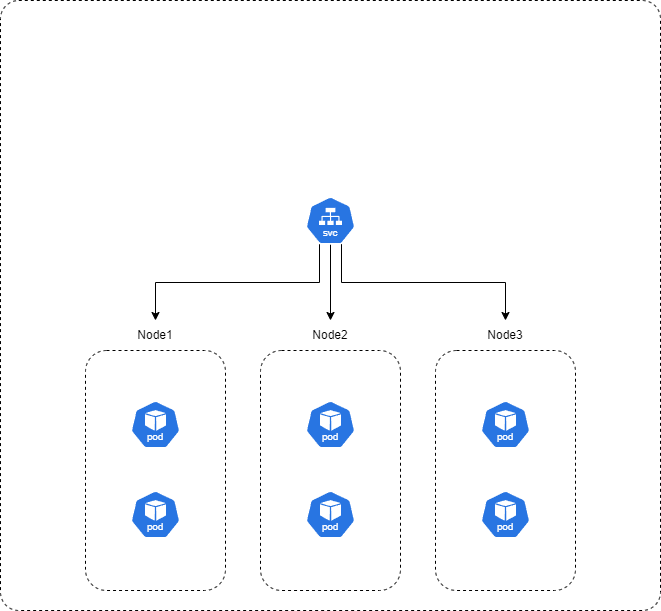

The diagram above was exported from draw.io. Its source (the exported page's mxGraphModel, read from the mxfile embedded in the PNG):
<mxGraphModel dx="2074" dy="1115" grid="1" gridSize="10" guides="1" tooltips="1" connect="1" arrows="1" fold="1" page="1" pageScale="1" pageWidth="1169" pageHeight="827" math="0" shadow="0">
  <root>
    <mxCell id="0" />
    <mxCell id="1" parent="0" />
    <mxCell id="Z8uUX30g9fhmoHzEb31e-20" value="" style="rounded=1;whiteSpace=wrap;html=1;fillColor=none;arcSize=3;dashed=1;" vertex="1" parent="1">
      <mxGeometry x="95" y="180" width="660" height="610" as="geometry" />
    </mxCell>
    <mxCell id="Z8uUX30g9fhmoHzEb31e-3" value="" style="rounded=1;whiteSpace=wrap;html=1;fillColor=none;dashed=1;" vertex="1" parent="1">
      <mxGeometry x="180" y="530" width="140" height="240" as="geometry" />
    </mxCell>
    <mxCell id="Z8uUX30g9fhmoHzEb31e-4" value="Node1" style="text;html=1;align=center;verticalAlign=middle;whiteSpace=wrap;rounded=0;" vertex="1" parent="1">
      <mxGeometry x="220" y="500" width="60" height="30" as="geometry" />
    </mxCell>
    <mxCell id="Z8uUX30g9fhmoHzEb31e-5" value="" style="rounded=1;whiteSpace=wrap;html=1;fillColor=none;dashed=1;" vertex="1" parent="1">
      <mxGeometry x="355" y="530" width="140" height="240" as="geometry" />
    </mxCell>
    <mxCell id="Z8uUX30g9fhmoHzEb31e-6" value="Node2" style="text;html=1;align=center;verticalAlign=middle;whiteSpace=wrap;rounded=0;" vertex="1" parent="1">
      <mxGeometry x="395" y="500" width="60" height="30" as="geometry" />
    </mxCell>
    <mxCell id="Z8uUX30g9fhmoHzEb31e-7" value="" style="rounded=1;whiteSpace=wrap;html=1;fillColor=none;dashed=1;" vertex="1" parent="1">
      <mxGeometry x="530" y="530" width="140" height="240" as="geometry" />
    </mxCell>
    <mxCell id="Z8uUX30g9fhmoHzEb31e-8" value="Node3" style="text;html=1;align=center;verticalAlign=middle;whiteSpace=wrap;rounded=0;" vertex="1" parent="1">
      <mxGeometry x="570" y="500" width="60" height="30" as="geometry" />
    </mxCell>
    <mxCell id="Z8uUX30g9fhmoHzEb31e-9" value="" style="aspect=fixed;sketch=0;html=1;dashed=0;whitespace=wrap;verticalLabelPosition=bottom;verticalAlign=top;fillColor=#2875E2;strokeColor=#ffffff;points=[[0.005,0.63,0],[0.1,0.2,0],[0.9,0.2,0],[0.5,0,0],[0.995,0.63,0],[0.72,0.99,0],[0.5,1,0],[0.28,0.99,0]];shape=mxgraph.kubernetes.icon2;kubernetesLabel=1;prIcon=pod" vertex="1" parent="1">
      <mxGeometry x="225" y="580" width="50" height="48" as="geometry" />
    </mxCell>
    <mxCell id="Z8uUX30g9fhmoHzEb31e-10" value="" style="aspect=fixed;sketch=0;html=1;dashed=0;whitespace=wrap;verticalLabelPosition=bottom;verticalAlign=top;fillColor=#2875E2;strokeColor=#ffffff;points=[[0.005,0.63,0],[0.1,0.2,0],[0.9,0.2,0],[0.5,0,0],[0.995,0.63,0],[0.72,0.99,0],[0.5,1,0],[0.28,0.99,0]];shape=mxgraph.kubernetes.icon2;kubernetesLabel=1;prIcon=pod" vertex="1" parent="1">
      <mxGeometry x="225" y="670" width="50" height="48" as="geometry" />
    </mxCell>
    <mxCell id="Z8uUX30g9fhmoHzEb31e-12" value="" style="aspect=fixed;sketch=0;html=1;dashed=0;whitespace=wrap;verticalLabelPosition=bottom;verticalAlign=top;fillColor=#2875E2;strokeColor=#ffffff;points=[[0.005,0.63,0],[0.1,0.2,0],[0.9,0.2,0],[0.5,0,0],[0.995,0.63,0],[0.72,0.99,0],[0.5,1,0],[0.28,0.99,0]];shape=mxgraph.kubernetes.icon2;kubernetesLabel=1;prIcon=pod" vertex="1" parent="1">
      <mxGeometry x="400" y="580" width="50" height="48" as="geometry" />
    </mxCell>
    <mxCell id="Z8uUX30g9fhmoHzEb31e-13" value="" style="aspect=fixed;sketch=0;html=1;dashed=0;whitespace=wrap;verticalLabelPosition=bottom;verticalAlign=top;fillColor=#2875E2;strokeColor=#ffffff;points=[[0.005,0.63,0],[0.1,0.2,0],[0.9,0.2,0],[0.5,0,0],[0.995,0.63,0],[0.72,0.99,0],[0.5,1,0],[0.28,0.99,0]];shape=mxgraph.kubernetes.icon2;kubernetesLabel=1;prIcon=pod" vertex="1" parent="1">
      <mxGeometry x="400" y="670" width="50" height="48" as="geometry" />
    </mxCell>
    <mxCell id="Z8uUX30g9fhmoHzEb31e-14" value="" style="aspect=fixed;sketch=0;html=1;dashed=0;whitespace=wrap;verticalLabelPosition=bottom;verticalAlign=top;fillColor=#2875E2;strokeColor=#ffffff;points=[[0.005,0.63,0],[0.1,0.2,0],[0.9,0.2,0],[0.5,0,0],[0.995,0.63,0],[0.72,0.99,0],[0.5,1,0],[0.28,0.99,0]];shape=mxgraph.kubernetes.icon2;kubernetesLabel=1;prIcon=pod" vertex="1" parent="1">
      <mxGeometry x="575" y="580" width="50" height="48" as="geometry" />
    </mxCell>
    <mxCell id="Z8uUX30g9fhmoHzEb31e-15" value="" style="aspect=fixed;sketch=0;html=1;dashed=0;whitespace=wrap;verticalLabelPosition=bottom;verticalAlign=top;fillColor=#2875E2;strokeColor=#ffffff;points=[[0.005,0.63,0],[0.1,0.2,0],[0.9,0.2,0],[0.5,0,0],[0.995,0.63,0],[0.72,0.99,0],[0.5,1,0],[0.28,0.99,0]];shape=mxgraph.kubernetes.icon2;kubernetesLabel=1;prIcon=pod" vertex="1" parent="1">
      <mxGeometry x="575" y="670" width="50" height="48" as="geometry" />
    </mxCell>
    <mxCell id="Z8uUX30g9fhmoHzEb31e-17" style="edgeStyle=orthogonalEdgeStyle;rounded=0;orthogonalLoop=1;jettySize=auto;html=1;exitX=0.28;exitY=0.99;exitDx=0;exitDy=0;exitPerimeter=0;entryX=0.5;entryY=0;entryDx=0;entryDy=0;" edge="1" parent="1" source="Z8uUX30g9fhmoHzEb31e-16" target="Z8uUX30g9fhmoHzEb31e-4">
      <mxGeometry relative="1" as="geometry" />
    </mxCell>
    <mxCell id="Z8uUX30g9fhmoHzEb31e-18" style="edgeStyle=orthogonalEdgeStyle;rounded=0;orthogonalLoop=1;jettySize=auto;html=1;exitX=0.5;exitY=1;exitDx=0;exitDy=0;exitPerimeter=0;entryX=0.5;entryY=0;entryDx=0;entryDy=0;" edge="1" parent="1" source="Z8uUX30g9fhmoHzEb31e-16" target="Z8uUX30g9fhmoHzEb31e-6">
      <mxGeometry relative="1" as="geometry" />
    </mxCell>
    <mxCell id="Z8uUX30g9fhmoHzEb31e-19" style="edgeStyle=orthogonalEdgeStyle;rounded=0;orthogonalLoop=1;jettySize=auto;html=1;exitX=0.72;exitY=0.99;exitDx=0;exitDy=0;exitPerimeter=0;entryX=0.5;entryY=0;entryDx=0;entryDy=0;" edge="1" parent="1" source="Z8uUX30g9fhmoHzEb31e-16" target="Z8uUX30g9fhmoHzEb31e-8">
      <mxGeometry relative="1" as="geometry" />
    </mxCell>
    <mxCell id="Z8uUX30g9fhmoHzEb31e-16" value="" style="aspect=fixed;sketch=0;html=1;dashed=0;whitespace=wrap;verticalLabelPosition=bottom;verticalAlign=top;fillColor=#2875E2;strokeColor=#ffffff;points=[[0.005,0.63,0],[0.1,0.2,0],[0.9,0.2,0],[0.5,0,0],[0.995,0.63,0],[0.72,0.99,0],[0.5,1,0],[0.28,0.99,0]];shape=mxgraph.kubernetes.icon2;kubernetesLabel=1;prIcon=svc" vertex="1" parent="1">
      <mxGeometry x="400" y="376" width="50" height="48" as="geometry" />
    </mxCell>
  </root>
</mxGraphModel>